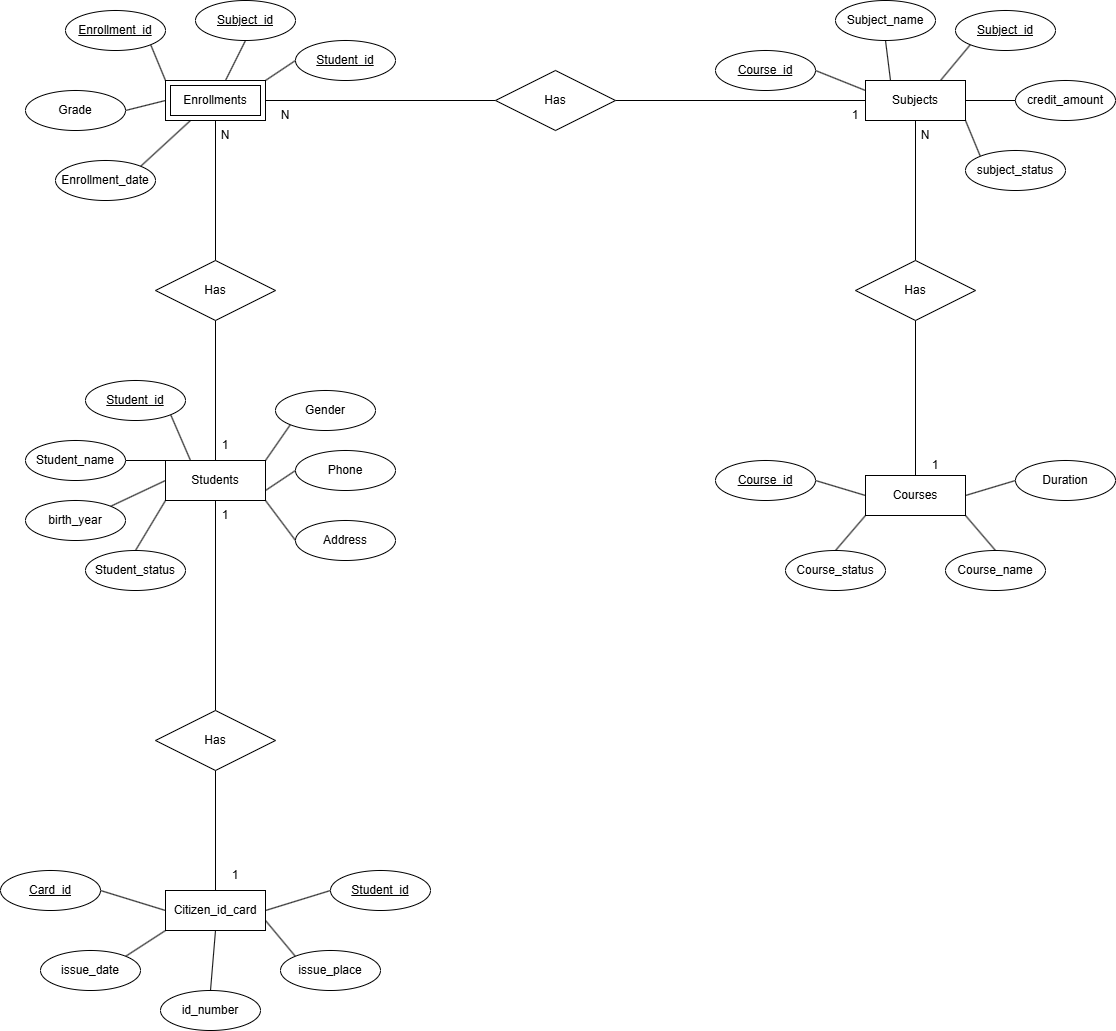

The diagram above was exported from draw.io. Its source (the exported page's mxGraphModel, read from the mxfile embedded in the PNG):
<mxGraphModel dx="2208" dy="833" grid="0" gridSize="10" guides="1" tooltips="1" connect="1" arrows="1" fold="1" page="1" pageScale="1" pageWidth="850" pageHeight="1100" math="0" shadow="0">
  <root>
    <mxCell id="0" />
    <mxCell id="1" parent="0" />
    <mxCell id="T3syeknCZgl5Nf-Hci2j-10" style="rounded=0;orthogonalLoop=1;jettySize=auto;html=1;exitX=0.5;exitY=0;exitDx=0;exitDy=0;entryX=0.5;entryY=1;entryDx=0;entryDy=0;endArrow=none;endFill=0;" edge="1" parent="1" source="0Z3IIP0DDNz0C_JLm_S0-2" target="T3syeknCZgl5Nf-Hci2j-5">
      <mxGeometry relative="1" as="geometry" />
    </mxCell>
    <mxCell id="0Z3IIP0DDNz0C_JLm_S0-2" value="Courses" style="whiteSpace=wrap;html=1;align=center;" parent="1" vertex="1">
      <mxGeometry x="760" y="505" width="100" height="40" as="geometry" />
    </mxCell>
    <mxCell id="T3syeknCZgl5Nf-Hci2j-8" style="rounded=0;orthogonalLoop=1;jettySize=auto;html=1;exitX=0.5;exitY=0;exitDx=0;exitDy=0;entryX=1;entryY=1;entryDx=0;entryDy=0;endArrow=none;endFill=0;" edge="1" parent="1" source="0Z3IIP0DDNz0C_JLm_S0-3" target="0Z3IIP0DDNz0C_JLm_S0-2">
      <mxGeometry relative="1" as="geometry" />
    </mxCell>
    <mxCell id="0Z3IIP0DDNz0C_JLm_S0-3" value="Course_name" style="ellipse;whiteSpace=wrap;html=1;align=center;" parent="1" vertex="1">
      <mxGeometry x="840" y="580" width="100" height="40" as="geometry" />
    </mxCell>
    <mxCell id="T3syeknCZgl5Nf-Hci2j-6" style="rounded=0;orthogonalLoop=1;jettySize=auto;html=1;exitX=1;exitY=0.5;exitDx=0;exitDy=0;entryX=0;entryY=0.5;entryDx=0;entryDy=0;endArrow=none;endFill=0;" edge="1" parent="1" source="0Z3IIP0DDNz0C_JLm_S0-4" target="0Z3IIP0DDNz0C_JLm_S0-2">
      <mxGeometry relative="1" as="geometry" />
    </mxCell>
    <mxCell id="0Z3IIP0DDNz0C_JLm_S0-4" value="Course_id" style="ellipse;whiteSpace=wrap;html=1;align=center;fontStyle=4;" parent="1" vertex="1">
      <mxGeometry x="610" y="490" width="100" height="40" as="geometry" />
    </mxCell>
    <mxCell id="T3syeknCZgl5Nf-Hci2j-9" style="rounded=0;orthogonalLoop=1;jettySize=auto;html=1;exitX=0;exitY=0.5;exitDx=0;exitDy=0;entryX=1;entryY=0.5;entryDx=0;entryDy=0;endArrow=none;endFill=0;" edge="1" parent="1" source="0Z3IIP0DDNz0C_JLm_S0-5" target="0Z3IIP0DDNz0C_JLm_S0-2">
      <mxGeometry relative="1" as="geometry" />
    </mxCell>
    <mxCell id="0Z3IIP0DDNz0C_JLm_S0-5" value="Duration" style="ellipse;whiteSpace=wrap;html=1;align=center;" parent="1" vertex="1">
      <mxGeometry x="910" y="490" width="100" height="40" as="geometry" />
    </mxCell>
    <mxCell id="T3syeknCZgl5Nf-Hci2j-7" style="rounded=0;orthogonalLoop=1;jettySize=auto;html=1;exitX=0.5;exitY=0;exitDx=0;exitDy=0;entryX=0;entryY=1;entryDx=0;entryDy=0;endArrow=none;endFill=0;" edge="1" parent="1" source="0Z3IIP0DDNz0C_JLm_S0-6" target="0Z3IIP0DDNz0C_JLm_S0-2">
      <mxGeometry relative="1" as="geometry" />
    </mxCell>
    <mxCell id="0Z3IIP0DDNz0C_JLm_S0-6" value="Course_status" style="ellipse;whiteSpace=wrap;html=1;align=center;" parent="1" vertex="1">
      <mxGeometry x="680" y="580" width="100" height="40" as="geometry" />
    </mxCell>
    <mxCell id="T3syeknCZgl5Nf-Hci2j-17" style="rounded=0;orthogonalLoop=1;jettySize=auto;html=1;exitX=0;exitY=0.5;exitDx=0;exitDy=0;entryX=1;entryY=0.5;entryDx=0;entryDy=0;endArrow=none;endFill=0;" edge="1" parent="1" source="Bkuh0eQDLHo14euW12-e-1" target="T3syeknCZgl5Nf-Hci2j-4">
      <mxGeometry relative="1" as="geometry" />
    </mxCell>
    <mxCell id="Bkuh0eQDLHo14euW12-e-1" value="Subjects" style="whiteSpace=wrap;html=1;align=center;" parent="1" vertex="1">
      <mxGeometry x="760" y="110" width="100" height="40" as="geometry" />
    </mxCell>
    <mxCell id="T3syeknCZgl5Nf-Hci2j-14" style="rounded=0;orthogonalLoop=1;jettySize=auto;html=1;exitX=0;exitY=1;exitDx=0;exitDy=0;entryX=0.75;entryY=0;entryDx=0;entryDy=0;endArrow=none;endFill=0;" edge="1" parent="1" source="Bkuh0eQDLHo14euW12-e-2" target="Bkuh0eQDLHo14euW12-e-1">
      <mxGeometry relative="1" as="geometry" />
    </mxCell>
    <mxCell id="Bkuh0eQDLHo14euW12-e-2" value="Subject_id" style="ellipse;whiteSpace=wrap;html=1;align=center;fontStyle=4;" parent="1" vertex="1">
      <mxGeometry x="850" y="40" width="100" height="40" as="geometry" />
    </mxCell>
    <mxCell id="T3syeknCZgl5Nf-Hci2j-15" style="rounded=0;orthogonalLoop=1;jettySize=auto;html=1;exitX=0.5;exitY=1;exitDx=0;exitDy=0;entryX=0.25;entryY=0;entryDx=0;entryDy=0;endArrow=none;endFill=0;" edge="1" parent="1" source="Bkuh0eQDLHo14euW12-e-3" target="Bkuh0eQDLHo14euW12-e-1">
      <mxGeometry relative="1" as="geometry" />
    </mxCell>
    <mxCell id="Bkuh0eQDLHo14euW12-e-3" value="Subject_name" style="ellipse;whiteSpace=wrap;html=1;align=center;" parent="1" vertex="1">
      <mxGeometry x="730" y="30" width="100" height="40" as="geometry" />
    </mxCell>
    <mxCell id="T3syeknCZgl5Nf-Hci2j-13" style="rounded=0;orthogonalLoop=1;jettySize=auto;html=1;exitX=0;exitY=0.5;exitDx=0;exitDy=0;entryX=1;entryY=0.5;entryDx=0;entryDy=0;endArrow=none;endFill=0;" edge="1" parent="1" source="Bkuh0eQDLHo14euW12-e-4" target="Bkuh0eQDLHo14euW12-e-1">
      <mxGeometry relative="1" as="geometry" />
    </mxCell>
    <mxCell id="Bkuh0eQDLHo14euW12-e-4" value="credit_amount" style="ellipse;whiteSpace=wrap;html=1;align=center;" parent="1" vertex="1">
      <mxGeometry x="910" y="110" width="100" height="40" as="geometry" />
    </mxCell>
    <mxCell id="T3syeknCZgl5Nf-Hci2j-12" style="rounded=0;orthogonalLoop=1;jettySize=auto;html=1;exitX=0;exitY=0;exitDx=0;exitDy=0;entryX=1;entryY=1;entryDx=0;entryDy=0;endArrow=none;endFill=0;" edge="1" parent="1" source="Bkuh0eQDLHo14euW12-e-5" target="Bkuh0eQDLHo14euW12-e-1">
      <mxGeometry relative="1" as="geometry" />
    </mxCell>
    <mxCell id="Bkuh0eQDLHo14euW12-e-5" value="subject_status" style="ellipse;whiteSpace=wrap;html=1;align=center;" parent="1" vertex="1">
      <mxGeometry x="860" y="180" width="100" height="40" as="geometry" />
    </mxCell>
    <mxCell id="T3syeknCZgl5Nf-Hci2j-33" style="rounded=0;orthogonalLoop=1;jettySize=auto;html=1;exitX=0.5;exitY=1;exitDx=0;exitDy=0;entryX=0.5;entryY=0;entryDx=0;entryDy=0;endArrow=none;endFill=0;" edge="1" parent="1" source="Bkuh0eQDLHo14euW12-e-6" target="T3syeknCZgl5Nf-Hci2j-2">
      <mxGeometry relative="1" as="geometry" />
    </mxCell>
    <mxCell id="Bkuh0eQDLHo14euW12-e-6" value="Students" style="whiteSpace=wrap;html=1;align=center;" parent="1" vertex="1">
      <mxGeometry x="60" y="490" width="100" height="40" as="geometry" />
    </mxCell>
    <mxCell id="T3syeknCZgl5Nf-Hci2j-32" style="rounded=0;orthogonalLoop=1;jettySize=auto;html=1;exitX=1;exitY=1;exitDx=0;exitDy=0;entryX=0.25;entryY=0;entryDx=0;entryDy=0;endArrow=none;endFill=0;" edge="1" parent="1" source="Bkuh0eQDLHo14euW12-e-7" target="Bkuh0eQDLHo14euW12-e-6">
      <mxGeometry relative="1" as="geometry" />
    </mxCell>
    <mxCell id="Bkuh0eQDLHo14euW12-e-7" value="Student_id" style="ellipse;whiteSpace=wrap;html=1;align=center;fontStyle=4;" parent="1" vertex="1">
      <mxGeometry x="-20" y="410" width="100" height="40" as="geometry" />
    </mxCell>
    <mxCell id="T3syeknCZgl5Nf-Hci2j-31" style="rounded=0;orthogonalLoop=1;jettySize=auto;html=1;exitX=1;exitY=0.5;exitDx=0;exitDy=0;entryX=0;entryY=0;entryDx=0;entryDy=0;endArrow=none;endFill=0;" edge="1" parent="1" source="Bkuh0eQDLHo14euW12-e-8" target="Bkuh0eQDLHo14euW12-e-6">
      <mxGeometry relative="1" as="geometry" />
    </mxCell>
    <mxCell id="Bkuh0eQDLHo14euW12-e-8" value="Student_name" style="ellipse;whiteSpace=wrap;html=1;align=center;" parent="1" vertex="1">
      <mxGeometry x="-80" y="470" width="100" height="40" as="geometry" />
    </mxCell>
    <mxCell id="T3syeknCZgl5Nf-Hci2j-30" style="rounded=0;orthogonalLoop=1;jettySize=auto;html=1;exitX=1;exitY=0;exitDx=0;exitDy=0;entryX=0;entryY=0.5;entryDx=0;entryDy=0;endArrow=none;endFill=0;" edge="1" parent="1" source="Bkuh0eQDLHo14euW12-e-9" target="Bkuh0eQDLHo14euW12-e-6">
      <mxGeometry relative="1" as="geometry" />
    </mxCell>
    <mxCell id="Bkuh0eQDLHo14euW12-e-9" value="birth_year" style="ellipse;whiteSpace=wrap;html=1;align=center;" parent="1" vertex="1">
      <mxGeometry x="-80" y="530" width="100" height="40" as="geometry" />
    </mxCell>
    <mxCell id="T3syeknCZgl5Nf-Hci2j-26" style="rounded=0;orthogonalLoop=1;jettySize=auto;html=1;exitX=0;exitY=1;exitDx=0;exitDy=0;entryX=1;entryY=0;entryDx=0;entryDy=0;endArrow=none;endFill=0;" edge="1" parent="1" source="Bkuh0eQDLHo14euW12-e-10" target="Bkuh0eQDLHo14euW12-e-6">
      <mxGeometry relative="1" as="geometry" />
    </mxCell>
    <mxCell id="Bkuh0eQDLHo14euW12-e-10" value="Gender" style="ellipse;whiteSpace=wrap;html=1;align=center;" parent="1" vertex="1">
      <mxGeometry x="170" y="420" width="100" height="40" as="geometry" />
    </mxCell>
    <mxCell id="T3syeknCZgl5Nf-Hci2j-27" style="rounded=0;orthogonalLoop=1;jettySize=auto;html=1;exitX=0;exitY=0.5;exitDx=0;exitDy=0;entryX=1;entryY=0.75;entryDx=0;entryDy=0;endArrow=none;endFill=0;" edge="1" parent="1" source="Bkuh0eQDLHo14euW12-e-11" target="Bkuh0eQDLHo14euW12-e-6">
      <mxGeometry relative="1" as="geometry" />
    </mxCell>
    <mxCell id="Bkuh0eQDLHo14euW12-e-11" value="Phone" style="ellipse;whiteSpace=wrap;html=1;align=center;" parent="1" vertex="1">
      <mxGeometry x="190" y="480" width="100" height="40" as="geometry" />
    </mxCell>
    <mxCell id="T3syeknCZgl5Nf-Hci2j-28" style="rounded=0;orthogonalLoop=1;jettySize=auto;html=1;exitX=0;exitY=0.5;exitDx=0;exitDy=0;entryX=1;entryY=1;entryDx=0;entryDy=0;endArrow=none;endFill=0;" edge="1" parent="1" source="Bkuh0eQDLHo14euW12-e-12" target="Bkuh0eQDLHo14euW12-e-6">
      <mxGeometry relative="1" as="geometry" />
    </mxCell>
    <mxCell id="Bkuh0eQDLHo14euW12-e-12" value="Address" style="ellipse;whiteSpace=wrap;html=1;align=center;" parent="1" vertex="1">
      <mxGeometry x="190" y="550" width="100" height="40" as="geometry" />
    </mxCell>
    <mxCell id="T3syeknCZgl5Nf-Hci2j-29" style="rounded=0;orthogonalLoop=1;jettySize=auto;html=1;exitX=0.5;exitY=0;exitDx=0;exitDy=0;entryX=0;entryY=1;entryDx=0;entryDy=0;endArrow=none;endFill=0;" edge="1" parent="1" source="Bkuh0eQDLHo14euW12-e-13" target="Bkuh0eQDLHo14euW12-e-6">
      <mxGeometry relative="1" as="geometry" />
    </mxCell>
    <mxCell id="Bkuh0eQDLHo14euW12-e-13" value="Student_status" style="ellipse;whiteSpace=wrap;html=1;align=center;" parent="1" vertex="1">
      <mxGeometry x="-20" y="580" width="100" height="40" as="geometry" />
    </mxCell>
    <mxCell id="T3syeknCZgl5Nf-Hci2j-36" style="rounded=0;orthogonalLoop=1;jettySize=auto;html=1;exitX=1;exitY=0.5;exitDx=0;exitDy=0;entryX=0;entryY=0.5;entryDx=0;entryDy=0;endArrow=none;endFill=0;" edge="1" parent="1" source="Bkuh0eQDLHo14euW12-e-14" target="T3syeknCZgl5Nf-Hci2j-1">
      <mxGeometry relative="1" as="geometry" />
    </mxCell>
    <mxCell id="T3syeknCZgl5Nf-Hci2j-37" style="rounded=0;orthogonalLoop=1;jettySize=auto;html=1;exitX=1;exitY=0.75;exitDx=0;exitDy=0;entryX=0;entryY=0;entryDx=0;entryDy=0;endArrow=none;endFill=0;" edge="1" parent="1" source="Bkuh0eQDLHo14euW12-e-14" target="Bkuh0eQDLHo14euW12-e-18">
      <mxGeometry relative="1" as="geometry" />
    </mxCell>
    <mxCell id="T3syeknCZgl5Nf-Hci2j-38" style="rounded=0;orthogonalLoop=1;jettySize=auto;html=1;exitX=0.5;exitY=1;exitDx=0;exitDy=0;entryX=0.5;entryY=0;entryDx=0;entryDy=0;endArrow=none;endFill=0;" edge="1" parent="1" source="Bkuh0eQDLHo14euW12-e-14" target="Bkuh0eQDLHo14euW12-e-19">
      <mxGeometry relative="1" as="geometry" />
    </mxCell>
    <mxCell id="T3syeknCZgl5Nf-Hci2j-39" style="rounded=0;orthogonalLoop=1;jettySize=auto;html=1;exitX=0;exitY=1;exitDx=0;exitDy=0;entryX=1;entryY=0;entryDx=0;entryDy=0;endArrow=none;endFill=0;" edge="1" parent="1" source="Bkuh0eQDLHo14euW12-e-14" target="Bkuh0eQDLHo14euW12-e-17">
      <mxGeometry relative="1" as="geometry" />
    </mxCell>
    <mxCell id="Bkuh0eQDLHo14euW12-e-14" value="Citizen_id_card" style="whiteSpace=wrap;html=1;align=center;" parent="1" vertex="1">
      <mxGeometry x="60" y="920" width="100" height="40" as="geometry" />
    </mxCell>
    <mxCell id="T3syeknCZgl5Nf-Hci2j-40" style="rounded=0;orthogonalLoop=1;jettySize=auto;html=1;exitX=1;exitY=0.5;exitDx=0;exitDy=0;entryX=0;entryY=0.5;entryDx=0;entryDy=0;endArrow=none;endFill=0;" edge="1" parent="1" source="Bkuh0eQDLHo14euW12-e-16" target="Bkuh0eQDLHo14euW12-e-14">
      <mxGeometry relative="1" as="geometry" />
    </mxCell>
    <mxCell id="Bkuh0eQDLHo14euW12-e-16" value="Card_id" style="ellipse;whiteSpace=wrap;html=1;align=center;fontStyle=4;" parent="1" vertex="1">
      <mxGeometry x="-105" y="900" width="100" height="40" as="geometry" />
    </mxCell>
    <mxCell id="Bkuh0eQDLHo14euW12-e-17" value="issue_date" style="ellipse;whiteSpace=wrap;html=1;align=center;" parent="1" vertex="1">
      <mxGeometry x="-65" y="980" width="100" height="40" as="geometry" />
    </mxCell>
    <mxCell id="Bkuh0eQDLHo14euW12-e-18" value="issue_place" style="ellipse;whiteSpace=wrap;html=1;align=center;" parent="1" vertex="1">
      <mxGeometry x="175" y="980" width="100" height="40" as="geometry" />
    </mxCell>
    <mxCell id="Bkuh0eQDLHo14euW12-e-19" value="id_number" style="ellipse;whiteSpace=wrap;html=1;align=center;" parent="1" vertex="1">
      <mxGeometry x="55" y="1020" width="100" height="40" as="geometry" />
    </mxCell>
    <mxCell id="T3syeknCZgl5Nf-Hci2j-16" style="rounded=0;orthogonalLoop=1;jettySize=auto;html=1;exitX=1;exitY=0.5;exitDx=0;exitDy=0;entryX=0;entryY=0.25;entryDx=0;entryDy=0;endArrow=none;endFill=0;" edge="1" parent="1" source="Bkuh0eQDLHo14euW12-e-20" target="Bkuh0eQDLHo14euW12-e-1">
      <mxGeometry relative="1" as="geometry" />
    </mxCell>
    <mxCell id="Bkuh0eQDLHo14euW12-e-20" value="Course_id" style="ellipse;whiteSpace=wrap;html=1;align=center;fontStyle=4;" parent="1" vertex="1">
      <mxGeometry x="610" y="80" width="100" height="40" as="geometry" />
    </mxCell>
    <mxCell id="T3syeknCZgl5Nf-Hci2j-19" style="rounded=0;orthogonalLoop=1;jettySize=auto;html=1;exitX=1;exitY=0;exitDx=0;exitDy=0;entryX=0;entryY=0.5;entryDx=0;entryDy=0;endArrow=none;endFill=0;" edge="1" parent="1" source="Bkuh0eQDLHo14euW12-e-21" target="Bkuh0eQDLHo14euW12-e-25">
      <mxGeometry relative="1" as="geometry" />
    </mxCell>
    <mxCell id="T3syeknCZgl5Nf-Hci2j-24" style="rounded=0;orthogonalLoop=1;jettySize=auto;html=1;exitX=0.5;exitY=1;exitDx=0;exitDy=0;entryX=0.5;entryY=0;entryDx=0;entryDy=0;endArrow=none;endFill=0;" edge="1" parent="1" source="Bkuh0eQDLHo14euW12-e-21" target="T3syeknCZgl5Nf-Hci2j-3">
      <mxGeometry relative="1" as="geometry" />
    </mxCell>
    <mxCell id="Bkuh0eQDLHo14euW12-e-21" value="Enrollments" style="shape=ext;margin=3;double=1;whiteSpace=wrap;html=1;align=center;" parent="1" vertex="1">
      <mxGeometry x="60" y="110" width="100" height="40" as="geometry" />
    </mxCell>
    <mxCell id="T3syeknCZgl5Nf-Hci2j-21" style="rounded=0;orthogonalLoop=1;jettySize=auto;html=1;exitX=1;exitY=1;exitDx=0;exitDy=0;entryX=0;entryY=0;entryDx=0;entryDy=0;endArrow=none;endFill=0;" edge="1" parent="1" source="Bkuh0eQDLHo14euW12-e-22" target="Bkuh0eQDLHo14euW12-e-21">
      <mxGeometry relative="1" as="geometry" />
    </mxCell>
    <mxCell id="Bkuh0eQDLHo14euW12-e-22" value="Enrollment_id" style="ellipse;whiteSpace=wrap;html=1;align=center;fontStyle=4;" parent="1" vertex="1">
      <mxGeometry x="-40" y="40" width="100" height="40" as="geometry" />
    </mxCell>
    <mxCell id="T3syeknCZgl5Nf-Hci2j-20" style="rounded=0;orthogonalLoop=1;jettySize=auto;html=1;exitX=0.5;exitY=1;exitDx=0;exitDy=0;endArrow=none;endFill=0;" edge="1" parent="1" source="Bkuh0eQDLHo14euW12-e-23" target="Bkuh0eQDLHo14euW12-e-21">
      <mxGeometry relative="1" as="geometry" />
    </mxCell>
    <mxCell id="Bkuh0eQDLHo14euW12-e-23" value="Subject_id" style="ellipse;whiteSpace=wrap;html=1;align=center;fontStyle=4;" parent="1" vertex="1">
      <mxGeometry x="90" y="30" width="100" height="40" as="geometry" />
    </mxCell>
    <mxCell id="Bkuh0eQDLHo14euW12-e-25" value="Student_id" style="ellipse;whiteSpace=wrap;html=1;align=center;fontStyle=4;" parent="1" vertex="1">
      <mxGeometry x="190" y="70" width="100" height="40" as="geometry" />
    </mxCell>
    <mxCell id="T3syeknCZgl5Nf-Hci2j-22" style="rounded=0;orthogonalLoop=1;jettySize=auto;html=1;exitX=1;exitY=0.5;exitDx=0;exitDy=0;entryX=0;entryY=0.5;entryDx=0;entryDy=0;endArrow=none;endFill=0;" edge="1" parent="1" source="Bkuh0eQDLHo14euW12-e-26" target="Bkuh0eQDLHo14euW12-e-21">
      <mxGeometry relative="1" as="geometry" />
    </mxCell>
    <mxCell id="Bkuh0eQDLHo14euW12-e-26" value="Grade" style="ellipse;whiteSpace=wrap;html=1;align=center;" parent="1" vertex="1">
      <mxGeometry x="-80" y="120" width="100" height="40" as="geometry" />
    </mxCell>
    <mxCell id="T3syeknCZgl5Nf-Hci2j-23" style="rounded=0;orthogonalLoop=1;jettySize=auto;html=1;exitX=1;exitY=0;exitDx=0;exitDy=0;entryX=0.25;entryY=1;entryDx=0;entryDy=0;endArrow=none;endFill=0;" edge="1" parent="1" source="Bkuh0eQDLHo14euW12-e-27" target="Bkuh0eQDLHo14euW12-e-21">
      <mxGeometry relative="1" as="geometry" />
    </mxCell>
    <mxCell id="Bkuh0eQDLHo14euW12-e-27" value="Enrollment_date" style="ellipse;whiteSpace=wrap;html=1;align=center;" parent="1" vertex="1">
      <mxGeometry x="-50" y="190" width="100" height="40" as="geometry" />
    </mxCell>
    <mxCell id="T3syeknCZgl5Nf-Hci2j-1" value="Student_id" style="ellipse;whiteSpace=wrap;html=1;align=center;fontStyle=4;" vertex="1" parent="1">
      <mxGeometry x="225" y="900" width="100" height="40" as="geometry" />
    </mxCell>
    <mxCell id="T3syeknCZgl5Nf-Hci2j-35" style="rounded=0;orthogonalLoop=1;jettySize=auto;html=1;exitX=0.5;exitY=1;exitDx=0;exitDy=0;entryX=0.5;entryY=0;entryDx=0;entryDy=0;endArrow=none;endFill=0;" edge="1" parent="1" source="T3syeknCZgl5Nf-Hci2j-2" target="Bkuh0eQDLHo14euW12-e-14">
      <mxGeometry relative="1" as="geometry" />
    </mxCell>
    <mxCell id="T3syeknCZgl5Nf-Hci2j-2" value="Has" style="shape=rhombus;perimeter=rhombusPerimeter;whiteSpace=wrap;html=1;align=center;" vertex="1" parent="1">
      <mxGeometry x="50" y="740" width="120" height="60" as="geometry" />
    </mxCell>
    <mxCell id="T3syeknCZgl5Nf-Hci2j-25" style="rounded=0;orthogonalLoop=1;jettySize=auto;html=1;exitX=0.5;exitY=1;exitDx=0;exitDy=0;entryX=0.5;entryY=0;entryDx=0;entryDy=0;endArrow=none;endFill=0;" edge="1" parent="1" source="T3syeknCZgl5Nf-Hci2j-3" target="Bkuh0eQDLHo14euW12-e-6">
      <mxGeometry relative="1" as="geometry" />
    </mxCell>
    <mxCell id="T3syeknCZgl5Nf-Hci2j-3" value="Has" style="shape=rhombus;perimeter=rhombusPerimeter;whiteSpace=wrap;html=1;align=center;" vertex="1" parent="1">
      <mxGeometry x="50" y="290" width="120" height="60" as="geometry" />
    </mxCell>
    <mxCell id="T3syeknCZgl5Nf-Hci2j-18" style="rounded=0;orthogonalLoop=1;jettySize=auto;html=1;exitX=0;exitY=0.5;exitDx=0;exitDy=0;entryX=1;entryY=0.5;entryDx=0;entryDy=0;endArrow=none;endFill=0;" edge="1" parent="1" source="T3syeknCZgl5Nf-Hci2j-4" target="Bkuh0eQDLHo14euW12-e-21">
      <mxGeometry relative="1" as="geometry" />
    </mxCell>
    <mxCell id="T3syeknCZgl5Nf-Hci2j-4" value="Has" style="shape=rhombus;perimeter=rhombusPerimeter;whiteSpace=wrap;html=1;align=center;" vertex="1" parent="1">
      <mxGeometry x="390" y="100" width="120" height="60" as="geometry" />
    </mxCell>
    <mxCell id="T3syeknCZgl5Nf-Hci2j-11" style="rounded=0;orthogonalLoop=1;jettySize=auto;html=1;exitX=0.5;exitY=0;exitDx=0;exitDy=0;entryX=0.5;entryY=1;entryDx=0;entryDy=0;endArrow=none;endFill=0;" edge="1" parent="1" source="T3syeknCZgl5Nf-Hci2j-5" target="Bkuh0eQDLHo14euW12-e-1">
      <mxGeometry relative="1" as="geometry" />
    </mxCell>
    <mxCell id="T3syeknCZgl5Nf-Hci2j-5" value="Has" style="shape=rhombus;perimeter=rhombusPerimeter;whiteSpace=wrap;html=1;align=center;" vertex="1" parent="1">
      <mxGeometry x="750" y="290" width="120" height="60" as="geometry" />
    </mxCell>
    <mxCell id="T3syeknCZgl5Nf-Hci2j-43" value="1" style="text;html=1;whiteSpace=wrap;strokeColor=none;fillColor=none;align=center;verticalAlign=middle;rounded=0;" vertex="1" parent="1">
      <mxGeometry x="90" y="530" width="60" height="30" as="geometry" />
    </mxCell>
    <mxCell id="T3syeknCZgl5Nf-Hci2j-44" value="1" style="text;html=1;whiteSpace=wrap;strokeColor=none;fillColor=none;align=center;verticalAlign=middle;rounded=0;" vertex="1" parent="1">
      <mxGeometry x="100" y="890" width="60" height="30" as="geometry" />
    </mxCell>
    <mxCell id="T3syeknCZgl5Nf-Hci2j-45" value="1" style="text;html=1;whiteSpace=wrap;strokeColor=none;fillColor=none;align=center;verticalAlign=middle;rounded=0;" vertex="1" parent="1">
      <mxGeometry x="90" y="460" width="60" height="30" as="geometry" />
    </mxCell>
    <mxCell id="T3syeknCZgl5Nf-Hci2j-46" value="N" style="text;html=1;whiteSpace=wrap;strokeColor=none;fillColor=none;align=center;verticalAlign=middle;rounded=0;" vertex="1" parent="1">
      <mxGeometry x="90" y="150" width="60" height="30" as="geometry" />
    </mxCell>
    <mxCell id="T3syeknCZgl5Nf-Hci2j-47" value="N" style="text;html=1;whiteSpace=wrap;strokeColor=none;fillColor=none;align=center;verticalAlign=middle;rounded=0;" vertex="1" parent="1">
      <mxGeometry x="150" y="130" width="60" height="30" as="geometry" />
    </mxCell>
    <mxCell id="T3syeknCZgl5Nf-Hci2j-48" value="1" style="text;html=1;whiteSpace=wrap;strokeColor=none;fillColor=none;align=center;verticalAlign=middle;rounded=0;" vertex="1" parent="1">
      <mxGeometry x="720" y="130" width="60" height="30" as="geometry" />
    </mxCell>
    <mxCell id="T3syeknCZgl5Nf-Hci2j-49" value="N" style="text;html=1;whiteSpace=wrap;strokeColor=none;fillColor=none;align=center;verticalAlign=middle;rounded=0;" vertex="1" parent="1">
      <mxGeometry x="790" y="150" width="60" height="30" as="geometry" />
    </mxCell>
    <mxCell id="T3syeknCZgl5Nf-Hci2j-51" value="1" style="text;html=1;whiteSpace=wrap;strokeColor=none;fillColor=none;align=center;verticalAlign=middle;rounded=0;" vertex="1" parent="1">
      <mxGeometry x="800" y="480" width="60" height="30" as="geometry" />
    </mxCell>
  </root>
</mxGraphModel>